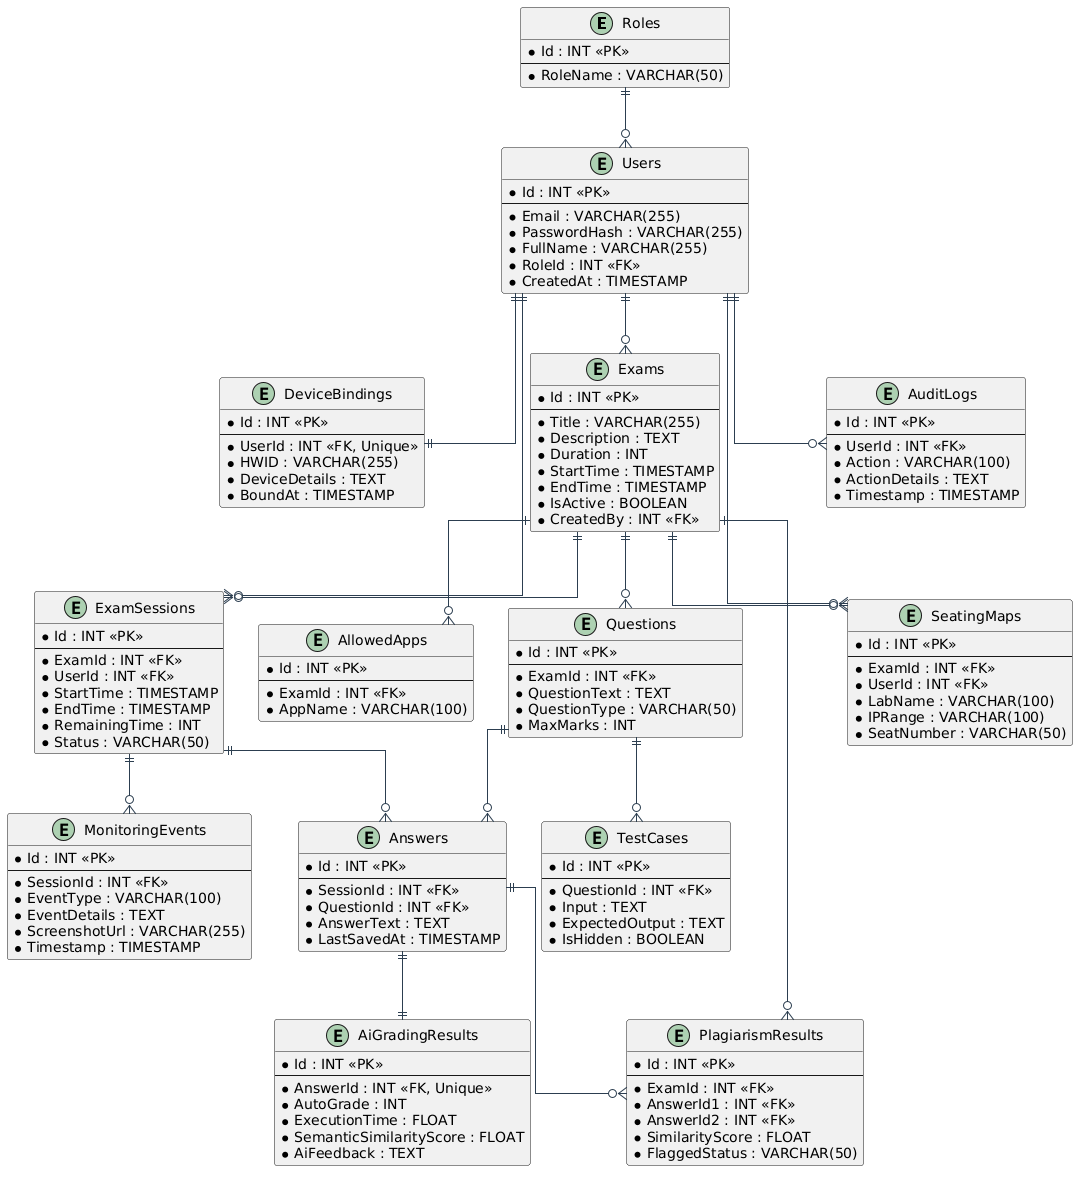

The diagram above was rendered by PlantUML. Its source (embedded in the PNG):
@startuml
' Styling for a clean, academic look
skinparam Linetype ortho
skinparam BackgroundColor #FFFFFF
skinparam ArrowColor #2C3E50
skinparam EntityBorderColor #2980B9
skinparam EntityBackgroundColor #EBF5FB
skinparam EntityHeaderBackgroundColor #D4E6F1

entity "Roles" as Roles {
  * Id : INT <<PK>>
  --
  * RoleName : VARCHAR(50)
}

entity "Users" as Users {
  * Id : INT <<PK>>
  --
  * Email : VARCHAR(255)
  * PasswordHash : VARCHAR(255)
  * FullName : VARCHAR(255)
  * RoleId : INT <<FK>>
  * CreatedAt : TIMESTAMP
}

entity "DeviceBindings" as DeviceBindings {
  * Id : INT <<PK>>
  --
  * UserId : INT <<FK, Unique>>
  * HWID : VARCHAR(255)
  * DeviceDetails : TEXT
  * BoundAt : TIMESTAMP
}

entity "Exams" as Exams {
  * Id : INT <<PK>>
  --
  * Title : VARCHAR(255)
  * Description : TEXT
  * Duration : INT
  * StartTime : TIMESTAMP
  * EndTime : TIMESTAMP
  * IsActive : BOOLEAN
  * CreatedBy : INT <<FK>>
}

entity "Questions" as Questions {
  * Id : INT <<PK>>
  --
  * ExamId : INT <<FK>>
  * QuestionText : TEXT
  * QuestionType : VARCHAR(50)
  * MaxMarks : INT
}

entity "TestCases" as TestCases {
  * Id : INT <<PK>>
  --
  * QuestionId : INT <<FK>>
  * Input : TEXT
  * ExpectedOutput : TEXT
  * IsHidden : BOOLEAN
}

entity "AllowedApps" as AllowedApps {
  * Id : INT <<PK>>
  --
  * ExamId : INT <<FK>>
  * AppName : VARCHAR(100)
}

entity "SeatingMaps" as SeatingMaps {
  * Id : INT <<PK>>
  --
  * ExamId : INT <<FK>>
  * UserId : INT <<FK>>
  * LabName : VARCHAR(100)
  * IPRange : VARCHAR(100)
  * SeatNumber : VARCHAR(50)
}

entity "ExamSessions" as ExamSessions {
  * Id : INT <<PK>>
  --
  * ExamId : INT <<FK>>
  * UserId : INT <<FK>>
  * StartTime : TIMESTAMP
  * EndTime : TIMESTAMP
  * RemainingTime : INT
  * Status : VARCHAR(50)
}

entity "Answers" as Answers {
  * Id : INT <<PK>>
  --
  * SessionId : INT <<FK>>
  * QuestionId : INT <<FK>>
  * AnswerText : TEXT
  * LastSavedAt : TIMESTAMP
}

entity "MonitoringEvents" as MonitoringEvents {
  * Id : INT <<PK>>
  --
  * SessionId : INT <<FK>>
  * EventType : VARCHAR(100)
  * EventDetails : TEXT
  * ScreenshotUrl : VARCHAR(255)
  * Timestamp : TIMESTAMP
}

entity "AiGradingResults" as AiGradingResults {
  * Id : INT <<PK>>
  --
  * AnswerId : INT <<FK, Unique>>
  * AutoGrade : INT
  * ExecutionTime : FLOAT
  * SemanticSimilarityScore : FLOAT
  * AiFeedback : TEXT
}

entity "PlagiarismResults" as PlagiarismResults {
  * Id : INT <<PK>>
  --
  * ExamId : INT <<FK>>
  * AnswerId1 : INT <<FK>>
  * AnswerId2 : INT <<FK>>
  * SimilarityScore : FLOAT
  * FlaggedStatus : VARCHAR(50)
}

entity "AuditLogs" as AuditLogs {
  * Id : INT <<PK>>
  --
  * UserId : INT <<FK>>
  * Action : VARCHAR(100)
  * ActionDetails : TEXT
  * Timestamp : TIMESTAMP
}

' Defining Relationships (All text labels removed for a clean diagram)

Roles ||--o{ Users
Users ||--|| DeviceBindings

Users ||--o{ Exams
Exams ||--o{ Questions
Questions ||--o{ TestCases
Exams ||--o{ AllowedApps

Exams ||--o{ SeatingMaps
Users ||--o{ SeatingMaps

Exams ||--o{ ExamSessions
Users ||--o{ ExamSessions

ExamSessions ||--o{ Answers
Questions ||--o{ Answers
ExamSessions ||--o{ MonitoringEvents

Answers ||--|| AiGradingResults
Exams ||--o{ PlagiarismResults
Answers ||--o{ PlagiarismResults

Users ||--o{ AuditLogs

@endum